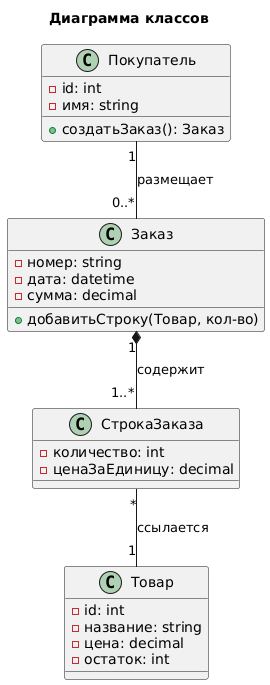

The diagram above was rendered by PlantUML. Its source (embedded in the PNG):
@startuml
title Диаграмма классов
class Покупатель {
  -id: int
  -имя: string
  +создатьЗаказ(): Заказ
}
class Товар {
  -id: int
  -название: string
  -цена: decimal
  -остаток: int
}
class Заказ {
  -номер: string
  -дата: datetime
  -сумма: decimal
  +добавитьСтроку(Товар, кол-во)
}
class СтрокаЗаказа {
  -количество: int
  -ценаЗаЕдиницу: decimal
}
Покупатель "1" -- "0..*" Заказ : размещает
Заказ "1" *-- "1..*" СтрокаЗаказа : содержит
СтрокаЗаказа "*" -- "1" Товар : ссылается
@enduml